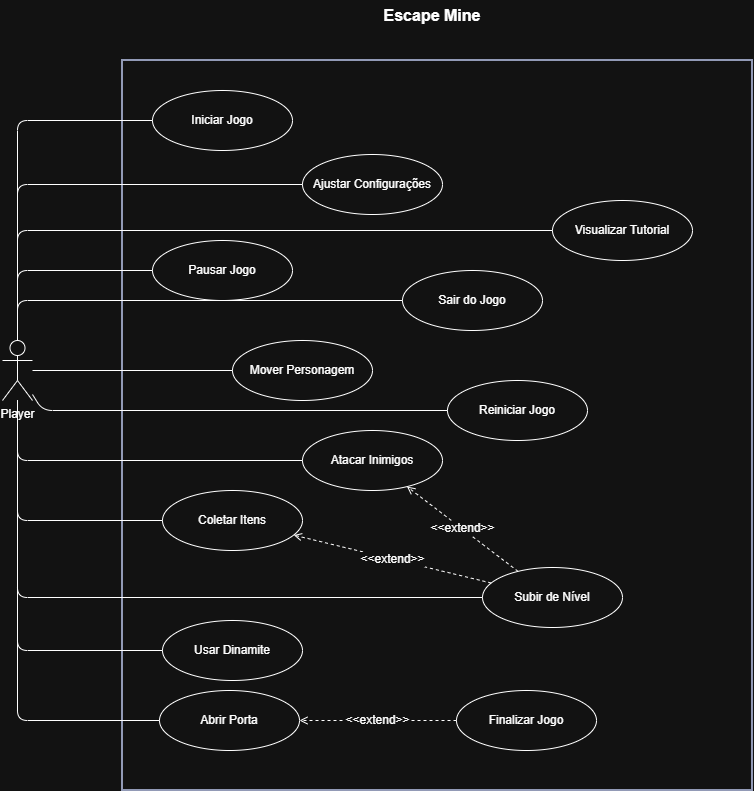

The diagram above was exported from draw.io. Its source (the exported page's mxGraphModel, read from the mxfile embedded in the PNG):
<mxGraphModel dx="1053" dy="584" grid="1" gridSize="10" guides="1" tooltips="1" connect="1" arrows="1" fold="1" page="1" pageScale="1" pageWidth="1169" pageHeight="827" math="0" shadow="0">
  <root>
    <mxCell id="0" />
    <mxCell id="1" parent="0" />
    <mxCell id="sys-boundary" parent="1" style="rounded=0;whiteSpace=wrap;html=1;fillColor=none;strokeColor=#565f80;strokeWidth=2;" vertex="1">
      <mxGeometry height="730" width="630" x="180" y="260" as="geometry" />
    </mxCell>
    <mxCell id="sys-title" parent="1" style="text;html=1;whiteSpace=wrap;strokeColor=none;fillColor=none;align=center;verticalAlign=middle;rounded=0;fontStyle=1;fontSize=16;" value="Escape Mine" vertex="1">
      <mxGeometry height="30" width="160" x="410" y="200" as="geometry" />
    </mxCell>
    <mxCell id="actor-player" parent="1" style="shape=umlActor;verticalLabelPosition=bottom;verticalAlign=top;html=1;outlineConnect=0;" value="Player" vertex="1">
      <mxGeometry height="60" width="30" x="60" y="540" as="geometry" />
    </mxCell>
    <mxCell id="uc-iniciar-jogo" parent="1" style="ellipse;whiteSpace=wrap;html=1;" value="Iniciar Jogo" vertex="1">
      <mxGeometry height="60" width="140" x="210" y="290" as="geometry" />
    </mxCell>
    <mxCell id="uc-abrir-tutorial" parent="1" style="ellipse;whiteSpace=wrap;html=1;fillColor=default;strokeColor=default;align=center;verticalAlign=middle;fontFamily=Helvetica;fontSize=12;fontColor=default;" value="Visualizar Tutorial" vertex="1">
      <mxGeometry height="60" width="140" x="610" y="400" as="geometry" />
    </mxCell>
    <mxCell id="uc-ajustar-config" parent="1" style="ellipse;whiteSpace=wrap;html=1;fillColor=default;strokeColor=default;align=center;verticalAlign=middle;fontFamily=Helvetica;fontSize=12;fontColor=default;" value="Ajustar Configurações" vertex="1">
      <mxGeometry height="60" width="140" x="360" y="354" as="geometry" />
    </mxCell>
    <mxCell id="uc-pausar-jogo" parent="1" style="ellipse;whiteSpace=wrap;html=1;fillColor=default;strokeColor=default;align=center;verticalAlign=middle;fontFamily=Helvetica;fontSize=12;fontColor=default;" value="Pausar Jogo" vertex="1">
      <mxGeometry height="60" width="140" x="210" y="440" as="geometry" />
    </mxCell>
    <mxCell id="uc-reiniciar-jogo" parent="1" style="ellipse;whiteSpace=wrap;html=1;fillColor=default;strokeColor=default;align=center;verticalAlign=middle;fontFamily=Helvetica;fontSize=12;fontColor=default;" value="Reiniciar Jogo" vertex="1">
      <mxGeometry height="60" width="140" x="505" y="580" as="geometry" />
    </mxCell>
    <mxCell id="uc-sair-jogo" parent="1" style="ellipse;whiteSpace=wrap;html=1;fillColor=default;strokeColor=default;align=center;verticalAlign=middle;fontFamily=Helvetica;fontSize=12;fontColor=default;" value="Sair do Jogo" vertex="1">
      <mxGeometry height="60" width="140" x="460" y="470" as="geometry" />
    </mxCell>
    <mxCell id="uc-mover" parent="1" style="ellipse;whiteSpace=wrap;html=1;fillColor=default;strokeColor=default;align=center;verticalAlign=middle;fontFamily=Helvetica;fontSize=12;fontColor=default;" value="Mover Personagem" vertex="1">
      <mxGeometry height="60" width="140" x="290" y="540" as="geometry" />
    </mxCell>
    <mxCell id="uc-atacar" parent="1" style="ellipse;whiteSpace=wrap;html=1;fillColor=default;strokeColor=default;align=center;verticalAlign=middle;fontFamily=Helvetica;fontSize=12;fontColor=default;" value="Atacar Inimigos" vertex="1">
      <mxGeometry height="60" width="140" x="360" y="630" as="geometry" />
    </mxCell>
    <mxCell id="uc-coletar-itens" parent="1" style="ellipse;whiteSpace=wrap;html=1;fillColor=default;strokeColor=default;align=center;verticalAlign=middle;fontFamily=Helvetica;fontSize=12;fontColor=default;" value="Coletar Itens" vertex="1">
      <mxGeometry height="60" width="140" x="220" y="690" as="geometry" />
    </mxCell>
    <mxCell id="uc-usar-dinamite" parent="1" style="ellipse;whiteSpace=wrap;html=1;fillColor=default;strokeColor=default;align=center;verticalAlign=middle;fontFamily=Helvetica;fontSize=12;fontColor=default;" value="Usar Dinamite" vertex="1">
      <mxGeometry height="60" width="140" x="220" y="820" as="geometry" />
    </mxCell>
    <mxCell id="uc-abrir-porta" parent="1" style="ellipse;whiteSpace=wrap;html=1;fillColor=default;strokeColor=default;align=center;verticalAlign=middle;fontFamily=Helvetica;fontSize=12;fontColor=default;" value="Abrir Porta" vertex="1">
      <mxGeometry height="60" width="140" x="217" y="890" as="geometry" />
    </mxCell>
    <mxCell id="uc-level-up" parent="1" style="ellipse;whiteSpace=wrap;html=1;fillColor=default;strokeColor=default;align=center;verticalAlign=middle;fontFamily=Helvetica;fontSize=12;fontColor=default;" value="Subir de Nível" vertex="1">
      <mxGeometry height="60" width="140" x="540" y="767" as="geometry" />
    </mxCell>
    <mxCell id="uc-finalizar-jogo" parent="1" style="ellipse;whiteSpace=wrap;html=1;fillColor=default;strokeColor=default;align=center;verticalAlign=middle;fontFamily=Helvetica;fontSize=12;fontColor=default;" value="Finalizar Jogo" vertex="1">
      <mxGeometry height="60" width="140" x="514" y="890" as="geometry" />
    </mxCell>
    <mxCell id="rel-player-iniciar" edge="1" parent="1" source="actor-player" style="endArrow=none;html=1;" target="uc-iniciar-jogo">
      <mxGeometry relative="1" as="geometry">
        <Array as="points">
          <mxPoint x="75" y="320" />
        </Array>
      </mxGeometry>
    </mxCell>
    <mxCell id="rel-player-tutorial" edge="1" parent="1" source="actor-player" style="endArrow=none;html=1;" target="uc-abrir-tutorial">
      <mxGeometry relative="1" as="geometry">
        <Array as="points">
          <mxPoint x="75" y="430" />
        </Array>
      </mxGeometry>
    </mxCell>
    <mxCell id="rel-player-config" edge="1" parent="1" source="actor-player" style="endArrow=none;html=1;" target="uc-ajustar-config">
      <mxGeometry relative="1" as="geometry">
        <Array as="points">
          <mxPoint x="75" y="384" />
        </Array>
      </mxGeometry>
    </mxCell>
    <mxCell id="rel-player-pausar" edge="1" parent="1" source="actor-player" style="endArrow=none;html=1;" target="uc-pausar-jogo">
      <mxGeometry relative="1" as="geometry">
        <Array as="points">
          <mxPoint x="75" y="470" />
        </Array>
      </mxGeometry>
    </mxCell>
    <mxCell id="rel-player-reiniciar" edge="1" parent="1" source="actor-player" style="endArrow=none;html=1;" target="uc-reiniciar-jogo">
      <mxGeometry relative="1" as="geometry">
        <Array as="points">
          <mxPoint x="100" y="610" />
        </Array>
      </mxGeometry>
    </mxCell>
    <mxCell id="rel-player-sair" edge="1" parent="1" source="actor-player" style="endArrow=none;html=1;" target="uc-sair-jogo">
      <mxGeometry relative="1" as="geometry">
        <Array as="points">
          <mxPoint x="75" y="500" />
        </Array>
      </mxGeometry>
    </mxCell>
    <mxCell id="rel-player-mover" edge="1" parent="1" source="actor-player" style="endArrow=none;html=1;" target="uc-mover">
      <mxGeometry relative="1" as="geometry" />
    </mxCell>
    <mxCell id="rel-player-atacar" edge="1" parent="1" source="actor-player" style="endArrow=none;html=1;" target="uc-atacar">
      <mxGeometry relative="1" as="geometry">
        <Array as="points">
          <mxPoint x="75" y="660" />
        </Array>
      </mxGeometry>
    </mxCell>
    <mxCell id="rel-player-coletar" edge="1" parent="1" source="actor-player" style="endArrow=none;html=1;" target="uc-coletar-itens">
      <mxGeometry relative="1" as="geometry">
        <Array as="points">
          <mxPoint x="75" y="720" />
        </Array>
      </mxGeometry>
    </mxCell>
    <mxCell id="rel-player-usar-dinamite" edge="1" parent="1" source="actor-player" style="endArrow=none;html=1;" target="uc-usar-dinamite">
      <mxGeometry relative="1" as="geometry">
        <Array as="points">
          <mxPoint x="75" y="850" />
        </Array>
      </mxGeometry>
    </mxCell>
    <mxCell id="rel-player-abrir-porta" edge="1" parent="1" source="actor-player" style="endArrow=none;html=1;" target="uc-abrir-porta">
      <mxGeometry relative="1" as="geometry">
        <Array as="points">
          <mxPoint x="75" y="920" />
        </Array>
      </mxGeometry>
    </mxCell>
    <mxCell id="rel-player-level-up" edge="1" parent="1" source="actor-player" style="endArrow=none;html=1;" target="uc-level-up">
      <mxGeometry relative="1" as="geometry">
        <Array as="points">
          <mxPoint x="75" y="797" />
        </Array>
      </mxGeometry>
    </mxCell>
    <mxCell id="extend-level-up-coletar" edge="1" parent="1" source="uc-level-up" style="dashed=1;endArrow=open;endFill=0;html=1;fontSize=12;labelBackgroundColor=#ffffff;" target="uc-coletar-itens" value="&amp;lt;&amp;lt;extend&amp;gt;&amp;gt;">
      <mxGeometry relative="1" as="geometry">
        <mxPoint as="offset" />
      </mxGeometry>
    </mxCell>
    <mxCell id="extend-level-up-atacar" edge="1" parent="1" source="uc-level-up" style="dashed=1;endArrow=open;endFill=0;html=1;fontSize=12;labelBackgroundColor=#ffffff;" target="uc-atacar" value="&amp;lt;&amp;lt;extend&amp;gt;&amp;gt;">
      <mxGeometry relative="1" as="geometry">
        <mxPoint as="offset" />
      </mxGeometry>
    </mxCell>
    <mxCell id="extend-finalizar-vitoria" edge="1" parent="1" source="uc-finalizar-jogo" style="dashed=1;endArrow=open;endFill=0;html=1;fontSize=12;labelBackgroundColor=#ffffff;" target="uc-abrir-porta" value="&amp;lt;&amp;lt;extend&amp;gt;&amp;gt;">
      <mxGeometry relative="1" as="geometry">
        <mxPoint as="offset" />
      </mxGeometry>
    </mxCell>
  </root>
</mxGraphModel>